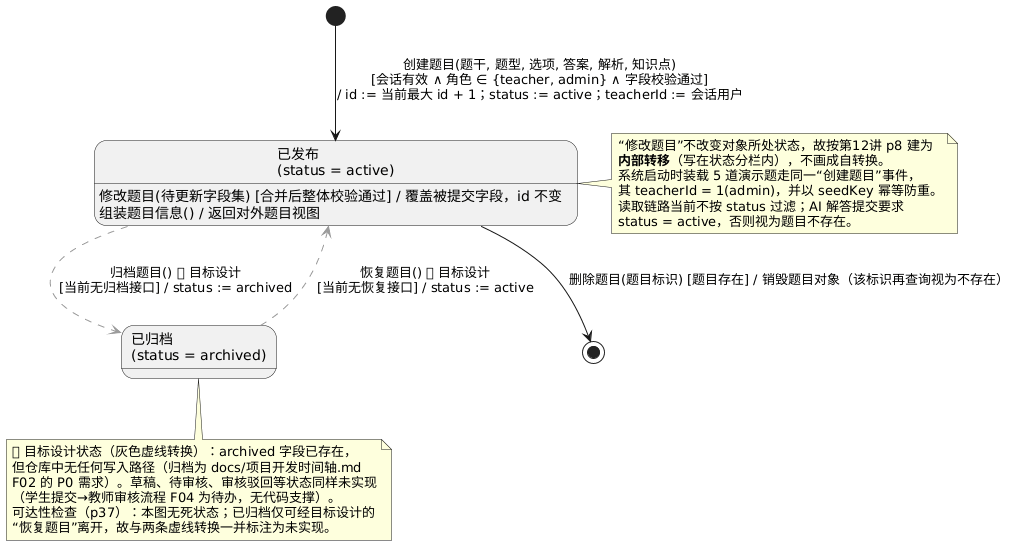

The diagram above was rendered by PlantUML. Its source (embedded in the PNG):
@startuml
' AI+题库智能教学平台 — 图2-11 状态图1：题目（Question）生命周期
' 课程依据（第12讲）：
'   p6/p8  状态是对象生命期的一个阶段，按属性值划分等价类；状态名描述“所处的状态”而非动作
'   p8     内部转移：事件发生不导致状态改变，写在状态的内部转移分栏（不画成自转换）
'   p17    转换串格式：事件名[(用逗号分隔的参数表)] [监护条件] [/动作表达式]
'   p19/20 状态内转移用 UML 内置关键字 entry / exit / do；不可用这三个关键字命名事件
'   p22    源状态与目标状态相同的“状态间转移”会先执行 exit 再执行 entry，与内部转移不同
'   p37    建模后须检查可达性与死状态
' 说明：当前实现中题目创建即 active；无草稿/待审核状态（学生提交审核为 ⬜ 目标功能）；
'       archived 仅为保留字段，无任何接口可写入 → 相关转换以灰色虚线标注为 ⬜ 目标设计。
' 依据：server/src/db.c(db_seed_questions)、routes.c(handle_question_create/update/delete、
'       handle_chat 的 status 检查)、docs/questions.md、docs/项目开发时间轴.md F02（归档为 P0 需求）
skinparam shadowing false

state "已发布\n(status = active)" as Published {
  Published : 修改题目(待更新字段集) [合并后整体校验通过] / 覆盖被提交字段，id 不变
  Published : 组装题目信息() / 返回对外题目视图
}

state "已归档\n(status = archived)" as Archived <<目标设计>>

[*] --> Published : 创建题目(题干, 题型, 选项, 答案, 解析, 知识点)\n[会话有效 ∧ 角色 ∈ {teacher, admin} ∧ 字段校验通过]\n/ id := 当前最大 id + 1；status := active；teacherId := 会话用户

Published --> [*] : 删除题目(题目标识) [题目存在] / 销毁题目对象（该标识再查询视为不存在）

Published -[#999999,dashed]-> Archived : 归档题目() ⬜ 目标设计\n[当前无归档接口] / status := archived
Archived -[#999999,dashed]-> Published : 恢复题目() ⬜ 目标设计\n[当前无恢复接口] / status := active

note right of Published
  “修改题目”不改变对象所处状态，故按第12讲 p8 建为
  **内部转移**（写在状态分栏内），不画成自转换。
  系统启动时装载 5 道演示题走同一“创建题目”事件，
  其 teacherId = 1(admin)，并以 seedKey 幂等防重。
  读取链路当前不按 status 过滤；AI 解答提交要求
  status = active，否则视为题目不存在。
end note

note bottom of Archived
  ⬜ 目标设计状态（灰色虚线转换）：archived 字段已存在，
  但仓库中无任何写入路径（归档为 docs/项目开发时间轴.md
  F02 的 P0 需求）。草稿、待审核、审核驳回等状态同样未实现
  （学生提交→教师审核流程 F04 为待办，无代码支撑）。
  可达性检查（p37）：本图无死状态；已归档仅可经目标设计的
  “恢复题目”离开，故与两条虚线转换一并标注为未实现。
end note
@enduml